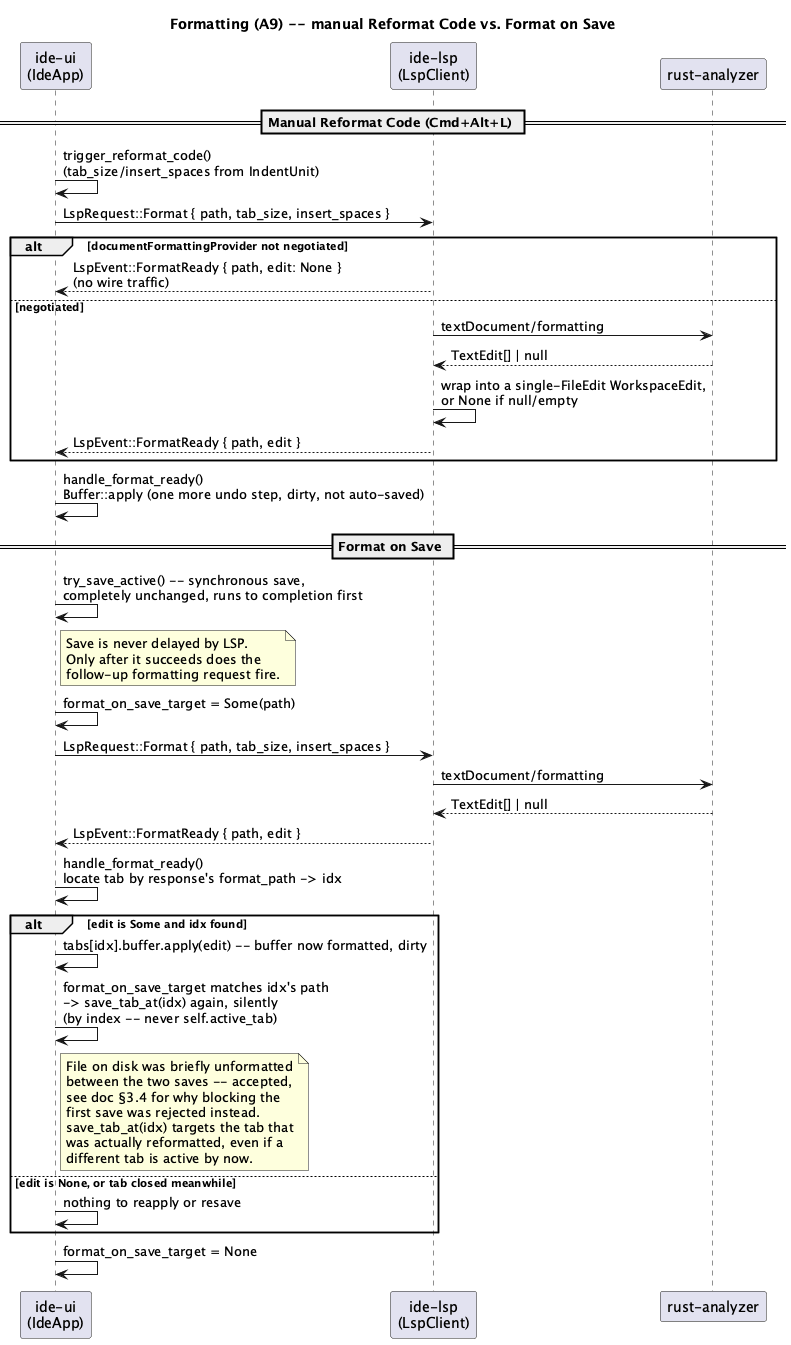

The diagram above was rendered by PlantUML. Its source (embedded in the PNG):
@startuml formatting-sequence
title Formatting (A9) -- manual Reformat Code vs. Format on Save

participant "ide-ui\n(IdeApp)" as UI
participant "ide-lsp\n(LspClient)" as LSP
participant "rust-analyzer" as Server

== Manual Reformat Code (Cmd+Alt+L) ==
UI -> UI : trigger_reformat_code()\n(tab_size/insert_spaces from IndentUnit)
UI -> LSP : LspRequest::Format { path, tab_size, insert_spaces }

alt documentFormattingProvider not negotiated
  LSP --> UI : LspEvent::FormatReady { path, edit: None }\n(no wire traffic)
else negotiated
  LSP -> Server : textDocument/formatting
  Server --> LSP : TextEdit[] | null
  LSP -> LSP : wrap into a single-FileEdit WorkspaceEdit,\nor None if null/empty
  LSP --> UI : LspEvent::FormatReady { path, edit }
end

UI -> UI : handle_format_ready()\nBuffer::apply (one more undo step, dirty, not auto-saved)

== Format on Save ==
UI -> UI : try_save_active() -- synchronous save,\ncompletely unchanged, runs to completion first
note right of UI
  Save is never delayed by LSP.
  Only after it succeeds does the
  follow-up formatting request fire.
end note
UI -> UI : format_on_save_target = Some(path)
UI -> LSP : LspRequest::Format { path, tab_size, insert_spaces }
LSP -> Server : textDocument/formatting
Server --> LSP : TextEdit[] | null
LSP --> UI : LspEvent::FormatReady { path, edit }

UI -> UI : handle_format_ready()\nlocate tab by response's format_path -> idx
alt edit is Some and idx found
  UI -> UI : tabs[idx].buffer.apply(edit) -- buffer now formatted, dirty
  UI -> UI : format_on_save_target matches idx's path\n-> save_tab_at(idx) again, silently\n(by index -- never self.active_tab)
  note right of UI
    File on disk was briefly unformatted
    between the two saves -- accepted,
    see doc §3.4 for why blocking the
    first save was rejected instead.
    save_tab_at(idx) targets the tab that
    was actually reformatted, even if a
    different tab is active by now.
  end note
else edit is None, or tab closed meanwhile
  UI -> UI : nothing to reapply or resave
end
UI -> UI : format_on_save_target = None

@enduml